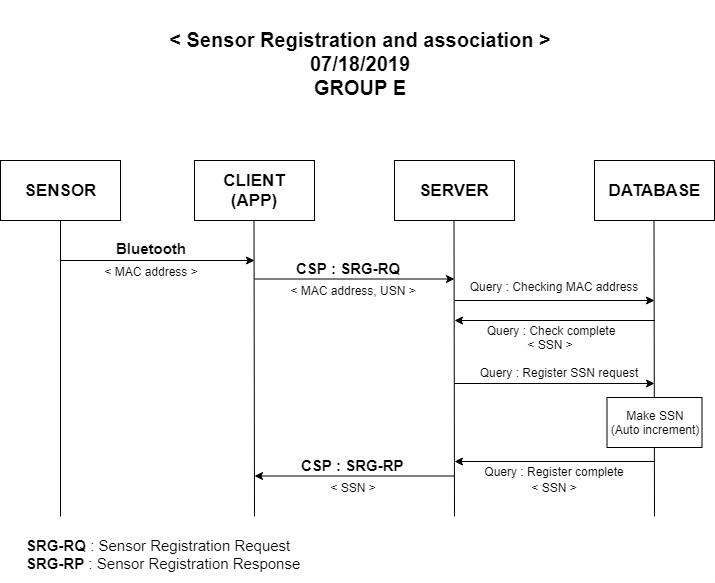

The diagram above was exported from draw.io. Its source (the exported page's mxGraphModel, read from the mxfile embedded in the PNG):
<mxGraphModel dx="506" dy="400" grid="1" gridSize="10" guides="1" tooltips="1" connect="1" arrows="1" fold="1" page="1" pageScale="1" pageWidth="827" pageHeight="1169" math="0" shadow="0">
  <root>
    <mxCell id="yaJudQ7_M-5W5cvioGtV-0" />
    <mxCell id="yaJudQ7_M-5W5cvioGtV-1" parent="yaJudQ7_M-5W5cvioGtV-0" />
    <mxCell id="BxsNk7dgZ-xVVSw18mkK-0" value="&lt;b&gt;&lt;font style=&quot;font-size: 17px&quot;&gt;SENSOR&lt;/font&gt;&lt;/b&gt;" style="rounded=0;whiteSpace=wrap;html=1;" parent="yaJudQ7_M-5W5cvioGtV-1" vertex="1">
      <mxGeometry x="76" y="204" width="120" height="60" as="geometry" />
    </mxCell>
    <mxCell id="BxsNk7dgZ-xVVSw18mkK-1" value="&lt;font style=&quot;font-size: 17px&quot;&gt;CLIENT&lt;br&gt;(APP)&lt;/font&gt;" style="rounded=0;whiteSpace=wrap;html=1;fontStyle=1" parent="yaJudQ7_M-5W5cvioGtV-1" vertex="1">
      <mxGeometry x="270" y="204" width="120" height="60" as="geometry" />
    </mxCell>
    <mxCell id="BxsNk7dgZ-xVVSw18mkK-2" value="&lt;font style=&quot;font-size: 17px&quot;&gt;SERVER&lt;/font&gt;" style="rounded=0;whiteSpace=wrap;html=1;fontStyle=1" parent="yaJudQ7_M-5W5cvioGtV-1" vertex="1">
      <mxGeometry x="470" y="204" width="120" height="60" as="geometry" />
    </mxCell>
    <mxCell id="BxsNk7dgZ-xVVSw18mkK-3" value="&lt;font style=&quot;font-size: 17px&quot;&gt;DATABASE&lt;/font&gt;" style="rounded=0;whiteSpace=wrap;html=1;fontStyle=1" parent="yaJudQ7_M-5W5cvioGtV-1" vertex="1">
      <mxGeometry x="670" y="204" width="120" height="60" as="geometry" />
    </mxCell>
    <mxCell id="gik1h2aZbtOnHf5ca5o9-0" value="" style="endArrow=none;html=1;entryX=0.5;entryY=1;entryDx=0;entryDy=0;" parent="yaJudQ7_M-5W5cvioGtV-1" target="BxsNk7dgZ-xVVSw18mkK-0" edge="1">
      <mxGeometry width="50" height="50" relative="1" as="geometry">
        <mxPoint x="136" y="560" as="sourcePoint" />
        <mxPoint x="128" y="284" as="targetPoint" />
      </mxGeometry>
    </mxCell>
    <mxCell id="gik1h2aZbtOnHf5ca5o9-1" value="" style="endArrow=none;html=1;entryX=0.5;entryY=1;entryDx=0;entryDy=0;" parent="yaJudQ7_M-5W5cvioGtV-1" edge="1">
      <mxGeometry width="50" height="50" relative="1" as="geometry">
        <mxPoint x="330" y="560" as="sourcePoint" />
        <mxPoint x="329.5" y="264" as="targetPoint" />
      </mxGeometry>
    </mxCell>
    <mxCell id="gik1h2aZbtOnHf5ca5o9-2" value="" style="endArrow=none;html=1;entryX=0.5;entryY=1;entryDx=0;entryDy=0;" parent="yaJudQ7_M-5W5cvioGtV-1" edge="1">
      <mxGeometry width="50" height="50" relative="1" as="geometry">
        <mxPoint x="530" y="560" as="sourcePoint" />
        <mxPoint x="529.5" y="264" as="targetPoint" />
      </mxGeometry>
    </mxCell>
    <mxCell id="gik1h2aZbtOnHf5ca5o9-3" value="" style="endArrow=none;html=1;entryX=0.5;entryY=1;entryDx=0;entryDy=0;" parent="yaJudQ7_M-5W5cvioGtV-1" edge="1">
      <mxGeometry width="50" height="50" relative="1" as="geometry">
        <mxPoint x="730" y="560" as="sourcePoint" />
        <mxPoint x="729.5" y="264" as="targetPoint" />
      </mxGeometry>
    </mxCell>
    <mxCell id="gik1h2aZbtOnHf5ca5o9-4" value="" style="endArrow=classic;html=1;" parent="yaJudQ7_M-5W5cvioGtV-1" edge="1">
      <mxGeometry width="50" height="50" relative="1" as="geometry">
        <mxPoint x="136" y="304" as="sourcePoint" />
        <mxPoint x="330" y="304" as="targetPoint" />
      </mxGeometry>
    </mxCell>
    <mxCell id="gik1h2aZbtOnHf5ca5o9-5" value="&amp;lt; MAC address &amp;gt;" style="text;html=1;strokeColor=none;fillColor=none;align=center;verticalAlign=middle;whiteSpace=wrap;rounded=0;" parent="yaJudQ7_M-5W5cvioGtV-1" vertex="1">
      <mxGeometry x="172" y="305" width="110" height="20" as="geometry" />
    </mxCell>
    <mxCell id="gik1h2aZbtOnHf5ca5o9-6" value="" style="endArrow=classic;html=1;" parent="yaJudQ7_M-5W5cvioGtV-1" edge="1">
      <mxGeometry width="50" height="50" relative="1" as="geometry">
        <mxPoint x="330" y="322.5" as="sourcePoint" />
        <mxPoint x="530" y="322.5" as="targetPoint" />
      </mxGeometry>
    </mxCell>
    <mxCell id="gik1h2aZbtOnHf5ca5o9-7" value="&amp;lt; MAC address, USN &amp;gt;" style="text;html=1;strokeColor=none;fillColor=none;align=center;verticalAlign=middle;whiteSpace=wrap;rounded=0;" parent="yaJudQ7_M-5W5cvioGtV-1" vertex="1">
      <mxGeometry x="364" y="324" width="130" height="20" as="geometry" />
    </mxCell>
    <mxCell id="gik1h2aZbtOnHf5ca5o9-8" value="" style="endArrow=classic;html=1;" parent="yaJudQ7_M-5W5cvioGtV-1" edge="1">
      <mxGeometry width="50" height="50" relative="1" as="geometry">
        <mxPoint x="530" y="344" as="sourcePoint" />
        <mxPoint x="730" y="344" as="targetPoint" />
      </mxGeometry>
    </mxCell>
    <mxCell id="gik1h2aZbtOnHf5ca5o9-10" value="Query : Checking MAC address" style="text;html=1;strokeColor=none;fillColor=none;align=center;verticalAlign=middle;whiteSpace=wrap;rounded=0;" parent="yaJudQ7_M-5W5cvioGtV-1" vertex="1">
      <mxGeometry x="537" y="320" width="184" height="20" as="geometry" />
    </mxCell>
    <mxCell id="gik1h2aZbtOnHf5ca5o9-11" value="" style="endArrow=classic;html=1;" parent="yaJudQ7_M-5W5cvioGtV-1" edge="1">
      <mxGeometry width="50" height="50" relative="1" as="geometry">
        <mxPoint x="730" y="364" as="sourcePoint" />
        <mxPoint x="530" y="364" as="targetPoint" />
      </mxGeometry>
    </mxCell>
    <mxCell id="gik1h2aZbtOnHf5ca5o9-12" value="Query : Check complete" style="text;html=1;strokeColor=none;fillColor=none;align=center;verticalAlign=middle;whiteSpace=wrap;rounded=0;" parent="yaJudQ7_M-5W5cvioGtV-1" vertex="1">
      <mxGeometry x="541" y="364" width="170" height="20" as="geometry" />
    </mxCell>
    <mxCell id="gik1h2aZbtOnHf5ca5o9-13" value="&amp;lt; SSN &amp;gt;" style="text;html=1;strokeColor=none;fillColor=none;align=center;verticalAlign=middle;whiteSpace=wrap;rounded=0;" parent="yaJudQ7_M-5W5cvioGtV-1" vertex="1">
      <mxGeometry x="561" y="378" width="130" height="20" as="geometry" />
    </mxCell>
    <mxCell id="gik1h2aZbtOnHf5ca5o9-14" value="" style="endArrow=classic;html=1;" parent="yaJudQ7_M-5W5cvioGtV-1" edge="1">
      <mxGeometry width="50" height="50" relative="1" as="geometry">
        <mxPoint x="530" y="519.5" as="sourcePoint" />
        <mxPoint x="330" y="519.5" as="targetPoint" />
      </mxGeometry>
    </mxCell>
    <mxCell id="gik1h2aZbtOnHf5ca5o9-15" value="&amp;lt; SSN &amp;gt;" style="text;html=1;strokeColor=none;fillColor=none;align=center;verticalAlign=middle;whiteSpace=wrap;rounded=0;" parent="yaJudQ7_M-5W5cvioGtV-1" vertex="1">
      <mxGeometry x="364" y="521" width="130" height="20" as="geometry" />
    </mxCell>
    <mxCell id="gik1h2aZbtOnHf5ca5o9-20" value="" style="endArrow=classic;html=1;" parent="yaJudQ7_M-5W5cvioGtV-1" edge="1">
      <mxGeometry width="50" height="50" relative="1" as="geometry">
        <mxPoint x="530" y="427" as="sourcePoint" />
        <mxPoint x="730" y="427" as="targetPoint" />
      </mxGeometry>
    </mxCell>
    <mxCell id="gik1h2aZbtOnHf5ca5o9-21" value="Query : Register SSN request" style="text;html=1;strokeColor=none;fillColor=none;align=center;verticalAlign=middle;whiteSpace=wrap;rounded=0;" parent="yaJudQ7_M-5W5cvioGtV-1" vertex="1">
      <mxGeometry x="549" y="406" width="170" height="20" as="geometry" />
    </mxCell>
    <mxCell id="gik1h2aZbtOnHf5ca5o9-22" value="" style="endArrow=classic;html=1;" parent="yaJudQ7_M-5W5cvioGtV-1" edge="1">
      <mxGeometry width="50" height="50" relative="1" as="geometry">
        <mxPoint x="730" y="505" as="sourcePoint" />
        <mxPoint x="530" y="505" as="targetPoint" />
      </mxGeometry>
    </mxCell>
    <mxCell id="gik1h2aZbtOnHf5ca5o9-23" value="Query : Register complete" style="text;html=1;strokeColor=none;fillColor=none;align=center;verticalAlign=middle;whiteSpace=wrap;rounded=0;" parent="yaJudQ7_M-5W5cvioGtV-1" vertex="1">
      <mxGeometry x="537.5" y="505" width="184" height="20" as="geometry" />
    </mxCell>
    <mxCell id="gik1h2aZbtOnHf5ca5o9-24" value="&amp;lt; SSN &amp;gt;" style="text;html=1;strokeColor=none;fillColor=none;align=center;verticalAlign=middle;whiteSpace=wrap;rounded=0;" parent="yaJudQ7_M-5W5cvioGtV-1" vertex="1">
      <mxGeometry x="564.5" y="521" width="130" height="20" as="geometry" />
    </mxCell>
    <mxCell id="4QfzfYP0kBD6vXdxpOzy-1" value="&lt;font style=&quot;font-size: 20px&quot;&gt;&lt;b&gt;&amp;lt; Sensor Registration and association &amp;gt;&lt;br&gt;07/18/2019&lt;br&gt;GROUP E&lt;br&gt;&lt;/b&gt;&lt;/font&gt;" style="text;html=1;align=center;verticalAlign=middle;whiteSpace=wrap;rounded=0;fillColor=none;" parent="yaJudQ7_M-5W5cvioGtV-1" vertex="1">
      <mxGeometry x="156" y="44" width="558" height="126" as="geometry" />
    </mxCell>
    <mxCell id="_uMi56Dsn5JOIEbAAfBf-0" value="&lt;font style=&quot;font-size: 15px;&quot;&gt;CSP : SRG-RQ&lt;/font&gt;" style="text;html=1;resizable=0;points=[];autosize=1;align=left;verticalAlign=top;spacingTop=-4;fontStyle=1;fontSize=15;" parent="yaJudQ7_M-5W5cvioGtV-1" vertex="1">
      <mxGeometry x="370" y="301" width="130" height="20" as="geometry" />
    </mxCell>
    <mxCell id="_uMi56Dsn5JOIEbAAfBf-3" value="&lt;font style=&quot;font-size: 15px&quot;&gt;CSP : SRG-RP&lt;/font&gt;" style="text;html=1;resizable=0;points=[];autosize=1;align=left;verticalAlign=top;spacingTop=-4;fontStyle=1;fontSize=15;" parent="yaJudQ7_M-5W5cvioGtV-1" vertex="1">
      <mxGeometry x="375" y="498" width="120" height="20" as="geometry" />
    </mxCell>
    <mxCell id="3zrgwupwZYoYCl8ZkJPd-0" value="&lt;font style=&quot;font-size: 15px&quot;&gt;Bluetooth&lt;/font&gt;" style="text;html=1;resizable=0;points=[];autosize=1;align=left;verticalAlign=top;spacingTop=-4;fontStyle=1;fontSize=15;" parent="yaJudQ7_M-5W5cvioGtV-1" vertex="1">
      <mxGeometry x="190" y="281" width="80" height="20" as="geometry" />
    </mxCell>
    <mxCell id="qCO0DgYa4mhbCI0EiC-q-0" value="&lt;b&gt;SRG-RQ&lt;/b&gt;&amp;nbsp;: Sensor Registration Request&lt;br&gt;&lt;b&gt;SRG-RP&lt;/b&gt;&amp;nbsp;: Sensor Registration Response" style="text;html=1;strokeColor=none;fillColor=none;align=left;verticalAlign=middle;whiteSpace=wrap;rounded=0;fontSize=15;" parent="yaJudQ7_M-5W5cvioGtV-1" vertex="1">
      <mxGeometry x="100" y="569.8255700399709" width="304" height="56" as="geometry" />
    </mxCell>
    <mxCell id="S27iNhIbPfqqN6sHLyqB-3" value="Make SSN&lt;br&gt;(Auto increment)" style="rounded=0;whiteSpace=wrap;html=1;" parent="yaJudQ7_M-5W5cvioGtV-1" vertex="1">
      <mxGeometry x="682.5" y="441" width="95" height="50" as="geometry" />
    </mxCell>
  </root>
</mxGraphModel>